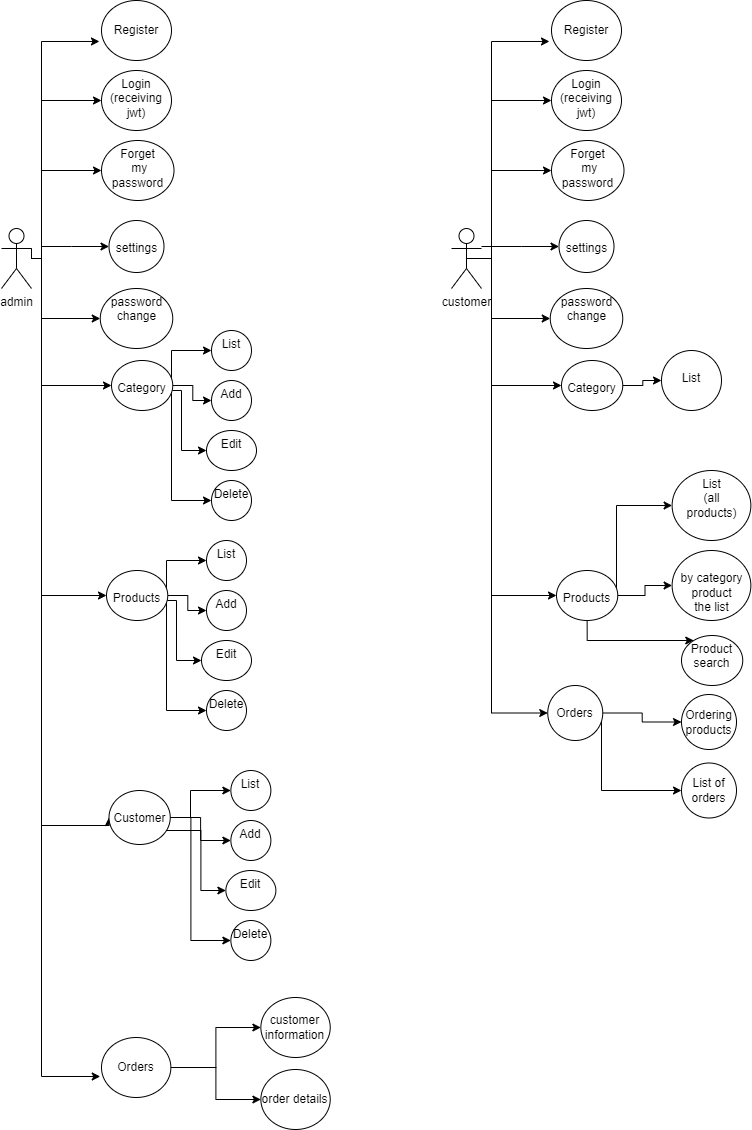

The diagram above was exported from draw.io. Its source (the exported page's mxGraphModel, read from the mxfile embedded in the PNG):
<mxGraphModel dx="1038" dy="539" grid="1" gridSize="10" guides="1" tooltips="1" connect="1" arrows="1" fold="1" page="1" pageScale="1" pageWidth="827" pageHeight="1169" math="0" shadow="0">
  <root>
    <mxCell id="0" />
    <mxCell id="1" parent="0" />
    <mxCell id="9RNof9u1SVSgfZBcv7k7-1" style="edgeStyle=orthogonalEdgeStyle;rounded=0;orthogonalLoop=1;jettySize=auto;html=1;exitX=1;exitY=0.3333333333333333;exitDx=0;exitDy=0;exitPerimeter=0;entryX=-0.029;entryY=0.683;entryDx=0;entryDy=0;entryPerimeter=0;" edge="1" parent="1" source="9RNof9u1SVSgfZBcv7k7-10" target="9RNof9u1SVSgfZBcv7k7-11">
      <mxGeometry relative="1" as="geometry">
        <Array as="points">
          <mxPoint x="730" y="268" />
          <mxPoint x="740" y="268" />
          <mxPoint x="740" y="51" />
        </Array>
      </mxGeometry>
    </mxCell>
    <mxCell id="9RNof9u1SVSgfZBcv7k7-2" style="edgeStyle=orthogonalEdgeStyle;rounded=0;orthogonalLoop=1;jettySize=auto;html=1;entryX=0;entryY=0.5;entryDx=0;entryDy=0;" edge="1" parent="1" source="9RNof9u1SVSgfZBcv7k7-10" target="9RNof9u1SVSgfZBcv7k7-12">
      <mxGeometry relative="1" as="geometry">
        <Array as="points">
          <mxPoint x="740" y="268" />
          <mxPoint x="740" y="110" />
        </Array>
      </mxGeometry>
    </mxCell>
    <mxCell id="9RNof9u1SVSgfZBcv7k7-3" style="edgeStyle=orthogonalEdgeStyle;rounded=0;orthogonalLoop=1;jettySize=auto;html=1;entryX=0;entryY=0.5;entryDx=0;entryDy=0;" edge="1" parent="1" source="9RNof9u1SVSgfZBcv7k7-10" target="9RNof9u1SVSgfZBcv7k7-13">
      <mxGeometry relative="1" as="geometry">
        <Array as="points">
          <mxPoint x="740" y="268" />
          <mxPoint x="740" y="180" />
        </Array>
      </mxGeometry>
    </mxCell>
    <mxCell id="9RNof9u1SVSgfZBcv7k7-4" style="edgeStyle=orthogonalEdgeStyle;rounded=0;orthogonalLoop=1;jettySize=auto;html=1;" edge="1" parent="1" target="9RNof9u1SVSgfZBcv7k7-14">
      <mxGeometry relative="1" as="geometry">
        <Array as="points">
          <mxPoint x="770" y="256" />
          <mxPoint x="770" y="256" />
        </Array>
        <mxPoint x="739.9999999999995" y="270" as="sourcePoint" />
      </mxGeometry>
    </mxCell>
    <mxCell id="9RNof9u1SVSgfZBcv7k7-5" style="edgeStyle=orthogonalEdgeStyle;rounded=0;orthogonalLoop=1;jettySize=auto;html=1;entryX=0;entryY=0.5;entryDx=0;entryDy=0;" edge="1" parent="1" source="9RNof9u1SVSgfZBcv7k7-10" target="9RNof9u1SVSgfZBcv7k7-15">
      <mxGeometry relative="1" as="geometry">
        <Array as="points">
          <mxPoint x="740" y="268" />
          <mxPoint x="740" y="328" />
        </Array>
      </mxGeometry>
    </mxCell>
    <mxCell id="9RNof9u1SVSgfZBcv7k7-6" style="edgeStyle=orthogonalEdgeStyle;rounded=0;orthogonalLoop=1;jettySize=auto;html=1;entryX=0;entryY=0.5;entryDx=0;entryDy=0;" edge="1" parent="1" source="9RNof9u1SVSgfZBcv7k7-10" target="9RNof9u1SVSgfZBcv7k7-20">
      <mxGeometry relative="1" as="geometry">
        <Array as="points">
          <mxPoint x="740" y="268" />
          <mxPoint x="740" y="395" />
        </Array>
      </mxGeometry>
    </mxCell>
    <mxCell id="9RNof9u1SVSgfZBcv7k7-7" style="edgeStyle=orthogonalEdgeStyle;rounded=0;orthogonalLoop=1;jettySize=auto;html=1;entryX=0;entryY=0.5;entryDx=0;entryDy=0;" edge="1" parent="1" source="9RNof9u1SVSgfZBcv7k7-10" target="9RNof9u1SVSgfZBcv7k7-29">
      <mxGeometry relative="1" as="geometry">
        <Array as="points">
          <mxPoint x="740" y="268" />
          <mxPoint x="740" y="605" />
        </Array>
      </mxGeometry>
    </mxCell>
    <mxCell id="9RNof9u1SVSgfZBcv7k7-8" style="edgeStyle=orthogonalEdgeStyle;rounded=0;orthogonalLoop=1;jettySize=auto;html=1;entryX=0;entryY=0.5;entryDx=0;entryDy=0;" edge="1" parent="1" source="9RNof9u1SVSgfZBcv7k7-10" target="9RNof9u1SVSgfZBcv7k7-38">
      <mxGeometry relative="1" as="geometry">
        <Array as="points">
          <mxPoint x="740" y="268" />
          <mxPoint x="740" y="835" />
        </Array>
      </mxGeometry>
    </mxCell>
    <mxCell id="9RNof9u1SVSgfZBcv7k7-9" style="edgeStyle=orthogonalEdgeStyle;rounded=0;orthogonalLoop=1;jettySize=auto;html=1;entryX=-0.018;entryY=0.65;entryDx=0;entryDy=0;entryPerimeter=0;exitX=1;exitY=0.3333333333333333;exitDx=0;exitDy=0;exitPerimeter=0;" edge="1" parent="1" source="9RNof9u1SVSgfZBcv7k7-10" target="9RNof9u1SVSgfZBcv7k7-45">
      <mxGeometry relative="1" as="geometry">
        <Array as="points">
          <mxPoint x="730" y="268" />
          <mxPoint x="740" y="268" />
          <mxPoint x="740" y="1086" />
        </Array>
      </mxGeometry>
    </mxCell>
    <mxCell id="9RNof9u1SVSgfZBcv7k7-10" value="admin&lt;br&gt;" style="shape=umlActor;verticalLabelPosition=bottom;verticalAlign=top;html=1;outlineConnect=0;" vertex="1" parent="1">
      <mxGeometry x="700" y="238" width="30" height="60" as="geometry" />
    </mxCell>
    <mxCell id="9RNof9u1SVSgfZBcv7k7-11" value="Register" style="ellipse;whiteSpace=wrap;html=1;" vertex="1" parent="1">
      <mxGeometry x="800" y="10" width="70" height="60" as="geometry" />
    </mxCell>
    <mxCell id="9RNof9u1SVSgfZBcv7k7-12" value="Login&lt;br&gt;(receiving jwt)" style="ellipse;whiteSpace=wrap;html=1;verticalAlign=top;" vertex="1" parent="1">
      <mxGeometry x="800" y="80" width="70" height="60" as="geometry" />
    </mxCell>
    <mxCell id="9RNof9u1SVSgfZBcv7k7-13" value="Forget&lt;br&gt;&amp;nbsp;my password" style="ellipse;whiteSpace=wrap;html=1;verticalAlign=top;" vertex="1" parent="1">
      <mxGeometry x="800" y="150" width="72.5" height="60" as="geometry" />
    </mxCell>
    <mxCell id="9RNof9u1SVSgfZBcv7k7-14" value="&lt;br&gt;settings" style="ellipse;whiteSpace=wrap;html=1;verticalAlign=top;" vertex="1" parent="1">
      <mxGeometry x="807.5" y="230" width="55" height="52" as="geometry" />
    </mxCell>
    <mxCell id="9RNof9u1SVSgfZBcv7k7-15" value="&lt;div&gt;password&lt;/div&gt;&lt;div&gt;change&lt;/div&gt;" style="ellipse;whiteSpace=wrap;html=1;verticalAlign=top;" vertex="1" parent="1">
      <mxGeometry x="798.75" y="298" width="72.5" height="60" as="geometry" />
    </mxCell>
    <mxCell id="9RNof9u1SVSgfZBcv7k7-16" value="" style="edgeStyle=orthogonalEdgeStyle;rounded=0;orthogonalLoop=1;jettySize=auto;html=1;" edge="1" parent="1" source="9RNof9u1SVSgfZBcv7k7-20" target="9RNof9u1SVSgfZBcv7k7-21">
      <mxGeometry relative="1" as="geometry">
        <Array as="points">
          <mxPoint x="870" y="360" />
        </Array>
      </mxGeometry>
    </mxCell>
    <mxCell id="9RNof9u1SVSgfZBcv7k7-17" style="edgeStyle=orthogonalEdgeStyle;rounded=0;orthogonalLoop=1;jettySize=auto;html=1;entryX=0;entryY=0.5;entryDx=0;entryDy=0;" edge="1" parent="1" source="9RNof9u1SVSgfZBcv7k7-20" target="9RNof9u1SVSgfZBcv7k7-22">
      <mxGeometry relative="1" as="geometry" />
    </mxCell>
    <mxCell id="9RNof9u1SVSgfZBcv7k7-18" style="edgeStyle=orthogonalEdgeStyle;rounded=0;orthogonalLoop=1;jettySize=auto;html=1;entryX=0;entryY=0.5;entryDx=0;entryDy=0;" edge="1" parent="1" source="9RNof9u1SVSgfZBcv7k7-20" target="9RNof9u1SVSgfZBcv7k7-23">
      <mxGeometry relative="1" as="geometry">
        <Array as="points">
          <mxPoint x="880" y="400" />
          <mxPoint x="880" y="460" />
        </Array>
      </mxGeometry>
    </mxCell>
    <mxCell id="9RNof9u1SVSgfZBcv7k7-19" style="edgeStyle=orthogonalEdgeStyle;rounded=0;orthogonalLoop=1;jettySize=auto;html=1;entryX=0;entryY=0.5;entryDx=0;entryDy=0;" edge="1" parent="1" source="9RNof9u1SVSgfZBcv7k7-20" target="9RNof9u1SVSgfZBcv7k7-24">
      <mxGeometry relative="1" as="geometry">
        <Array as="points">
          <mxPoint x="870" y="510" />
        </Array>
      </mxGeometry>
    </mxCell>
    <mxCell id="9RNof9u1SVSgfZBcv7k7-20" value="&lt;br&gt;Category" style="ellipse;whiteSpace=wrap;html=1;verticalAlign=top;" vertex="1" parent="1">
      <mxGeometry x="810" y="370" width="61.25" height="50" as="geometry" />
    </mxCell>
    <mxCell id="9RNof9u1SVSgfZBcv7k7-21" value="List" style="ellipse;whiteSpace=wrap;html=1;verticalAlign=top;" vertex="1" parent="1">
      <mxGeometry x="910" y="340" width="40" height="40" as="geometry" />
    </mxCell>
    <mxCell id="9RNof9u1SVSgfZBcv7k7-22" value="Add" style="ellipse;whiteSpace=wrap;html=1;verticalAlign=top;" vertex="1" parent="1">
      <mxGeometry x="910" y="390" width="40" height="40" as="geometry" />
    </mxCell>
    <mxCell id="9RNof9u1SVSgfZBcv7k7-23" value="Edit" style="ellipse;whiteSpace=wrap;html=1;verticalAlign=top;" vertex="1" parent="1">
      <mxGeometry x="905" y="440" width="50" height="40" as="geometry" />
    </mxCell>
    <mxCell id="9RNof9u1SVSgfZBcv7k7-24" value="Delete" style="ellipse;whiteSpace=wrap;html=1;verticalAlign=top;" vertex="1" parent="1">
      <mxGeometry x="910" y="490" width="40" height="40" as="geometry" />
    </mxCell>
    <mxCell id="9RNof9u1SVSgfZBcv7k7-25" value="" style="edgeStyle=orthogonalEdgeStyle;rounded=0;orthogonalLoop=1;jettySize=auto;html=1;" edge="1" parent="1" source="9RNof9u1SVSgfZBcv7k7-29" target="9RNof9u1SVSgfZBcv7k7-30">
      <mxGeometry relative="1" as="geometry">
        <Array as="points">
          <mxPoint x="865" y="570" />
        </Array>
      </mxGeometry>
    </mxCell>
    <mxCell id="9RNof9u1SVSgfZBcv7k7-26" style="edgeStyle=orthogonalEdgeStyle;rounded=0;orthogonalLoop=1;jettySize=auto;html=1;entryX=0;entryY=0.5;entryDx=0;entryDy=0;" edge="1" parent="1" source="9RNof9u1SVSgfZBcv7k7-29" target="9RNof9u1SVSgfZBcv7k7-31">
      <mxGeometry relative="1" as="geometry" />
    </mxCell>
    <mxCell id="9RNof9u1SVSgfZBcv7k7-27" style="edgeStyle=orthogonalEdgeStyle;rounded=0;orthogonalLoop=1;jettySize=auto;html=1;entryX=0;entryY=0.5;entryDx=0;entryDy=0;" edge="1" parent="1" source="9RNof9u1SVSgfZBcv7k7-29" target="9RNof9u1SVSgfZBcv7k7-32">
      <mxGeometry relative="1" as="geometry">
        <Array as="points">
          <mxPoint x="875" y="610" />
          <mxPoint x="875" y="670" />
        </Array>
      </mxGeometry>
    </mxCell>
    <mxCell id="9RNof9u1SVSgfZBcv7k7-28" style="edgeStyle=orthogonalEdgeStyle;rounded=0;orthogonalLoop=1;jettySize=auto;html=1;entryX=0;entryY=0.5;entryDx=0;entryDy=0;" edge="1" parent="1" source="9RNof9u1SVSgfZBcv7k7-29" target="9RNof9u1SVSgfZBcv7k7-33">
      <mxGeometry relative="1" as="geometry">
        <Array as="points">
          <mxPoint x="865" y="720" />
        </Array>
      </mxGeometry>
    </mxCell>
    <mxCell id="9RNof9u1SVSgfZBcv7k7-29" value="&lt;br&gt;Products" style="ellipse;whiteSpace=wrap;html=1;verticalAlign=top;" vertex="1" parent="1">
      <mxGeometry x="805" y="580" width="61.25" height="50" as="geometry" />
    </mxCell>
    <mxCell id="9RNof9u1SVSgfZBcv7k7-30" value="List" style="ellipse;whiteSpace=wrap;html=1;verticalAlign=top;" vertex="1" parent="1">
      <mxGeometry x="905" y="550" width="40" height="40" as="geometry" />
    </mxCell>
    <mxCell id="9RNof9u1SVSgfZBcv7k7-31" value="Add" style="ellipse;whiteSpace=wrap;html=1;verticalAlign=top;" vertex="1" parent="1">
      <mxGeometry x="905" y="600" width="40" height="40" as="geometry" />
    </mxCell>
    <mxCell id="9RNof9u1SVSgfZBcv7k7-32" value="Edit" style="ellipse;whiteSpace=wrap;html=1;verticalAlign=top;" vertex="1" parent="1">
      <mxGeometry x="900" y="650" width="50" height="40" as="geometry" />
    </mxCell>
    <mxCell id="9RNof9u1SVSgfZBcv7k7-33" value="Delete" style="ellipse;whiteSpace=wrap;html=1;verticalAlign=top;" vertex="1" parent="1">
      <mxGeometry x="905" y="700" width="40" height="40" as="geometry" />
    </mxCell>
    <mxCell id="9RNof9u1SVSgfZBcv7k7-34" value="" style="edgeStyle=orthogonalEdgeStyle;rounded=0;orthogonalLoop=1;jettySize=auto;html=1;exitX=1;exitY=0.5;exitDx=0;exitDy=0;" edge="1" parent="1" source="9RNof9u1SVSgfZBcv7k7-38" target="9RNof9u1SVSgfZBcv7k7-39">
      <mxGeometry relative="1" as="geometry">
        <Array as="points">
          <mxPoint x="889" y="827" />
          <mxPoint x="889" y="800" />
        </Array>
      </mxGeometry>
    </mxCell>
    <mxCell id="9RNof9u1SVSgfZBcv7k7-35" style="edgeStyle=orthogonalEdgeStyle;rounded=0;orthogonalLoop=1;jettySize=auto;html=1;entryX=0;entryY=0.5;entryDx=0;entryDy=0;" edge="1" parent="1" source="9RNof9u1SVSgfZBcv7k7-38" target="9RNof9u1SVSgfZBcv7k7-40">
      <mxGeometry relative="1" as="geometry" />
    </mxCell>
    <mxCell id="9RNof9u1SVSgfZBcv7k7-36" style="edgeStyle=orthogonalEdgeStyle;rounded=0;orthogonalLoop=1;jettySize=auto;html=1;entryX=0;entryY=0.5;entryDx=0;entryDy=0;" edge="1" parent="1" source="9RNof9u1SVSgfZBcv7k7-38" target="9RNof9u1SVSgfZBcv7k7-41">
      <mxGeometry relative="1" as="geometry">
        <Array as="points">
          <mxPoint x="899.37" y="840" />
          <mxPoint x="899.37" y="900" />
        </Array>
      </mxGeometry>
    </mxCell>
    <mxCell id="9RNof9u1SVSgfZBcv7k7-37" style="edgeStyle=orthogonalEdgeStyle;rounded=0;orthogonalLoop=1;jettySize=auto;html=1;entryX=0;entryY=0.5;entryDx=0;entryDy=0;" edge="1" parent="1" source="9RNof9u1SVSgfZBcv7k7-38" target="9RNof9u1SVSgfZBcv7k7-42">
      <mxGeometry relative="1" as="geometry">
        <Array as="points">
          <mxPoint x="889.37" y="950" />
        </Array>
      </mxGeometry>
    </mxCell>
    <mxCell id="9RNof9u1SVSgfZBcv7k7-38" value="&lt;br&gt;Customer" style="ellipse;whiteSpace=wrap;html=1;verticalAlign=top;" vertex="1" parent="1">
      <mxGeometry x="807.5" y="800" width="61.25" height="54" as="geometry" />
    </mxCell>
    <mxCell id="9RNof9u1SVSgfZBcv7k7-39" value="List" style="ellipse;whiteSpace=wrap;html=1;verticalAlign=top;" vertex="1" parent="1">
      <mxGeometry x="929.37" y="780" width="40" height="40" as="geometry" />
    </mxCell>
    <mxCell id="9RNof9u1SVSgfZBcv7k7-40" value="Add" style="ellipse;whiteSpace=wrap;html=1;verticalAlign=top;" vertex="1" parent="1">
      <mxGeometry x="929.37" y="830" width="40" height="40" as="geometry" />
    </mxCell>
    <mxCell id="9RNof9u1SVSgfZBcv7k7-41" value="Edit" style="ellipse;whiteSpace=wrap;html=1;verticalAlign=top;" vertex="1" parent="1">
      <mxGeometry x="924.37" y="880" width="50" height="40" as="geometry" />
    </mxCell>
    <mxCell id="9RNof9u1SVSgfZBcv7k7-42" value="Delete" style="ellipse;whiteSpace=wrap;html=1;verticalAlign=top;" vertex="1" parent="1">
      <mxGeometry x="929.37" y="930" width="40" height="40" as="geometry" />
    </mxCell>
    <mxCell id="9RNof9u1SVSgfZBcv7k7-43" value="" style="edgeStyle=orthogonalEdgeStyle;rounded=0;orthogonalLoop=1;jettySize=auto;html=1;" edge="1" parent="1" source="9RNof9u1SVSgfZBcv7k7-45" target="9RNof9u1SVSgfZBcv7k7-46">
      <mxGeometry relative="1" as="geometry" />
    </mxCell>
    <mxCell id="9RNof9u1SVSgfZBcv7k7-44" value="" style="edgeStyle=orthogonalEdgeStyle;rounded=0;orthogonalLoop=1;jettySize=auto;html=1;" edge="1" parent="1" source="9RNof9u1SVSgfZBcv7k7-45" target="9RNof9u1SVSgfZBcv7k7-47">
      <mxGeometry relative="1" as="geometry" />
    </mxCell>
    <mxCell id="9RNof9u1SVSgfZBcv7k7-45" value="Orders" style="ellipse;whiteSpace=wrap;html=1;" vertex="1" parent="1">
      <mxGeometry x="800" y="1047" width="69.37" height="60" as="geometry" />
    </mxCell>
    <mxCell id="9RNof9u1SVSgfZBcv7k7-46" value="order details" style="ellipse;whiteSpace=wrap;html=1;" vertex="1" parent="1">
      <mxGeometry x="959.37" y="1079" width="69.37" height="60" as="geometry" />
    </mxCell>
    <mxCell id="9RNof9u1SVSgfZBcv7k7-47" value="customer information" style="ellipse;whiteSpace=wrap;html=1;" vertex="1" parent="1">
      <mxGeometry x="959.37" y="1007" width="69.37" height="60" as="geometry" />
    </mxCell>
    <mxCell id="9RNof9u1SVSgfZBcv7k7-48" style="edgeStyle=orthogonalEdgeStyle;rounded=0;orthogonalLoop=1;jettySize=auto;html=1;exitX=0.5;exitY=0.5;exitDx=0;exitDy=0;exitPerimeter=0;entryX=-0.029;entryY=0.683;entryDx=0;entryDy=0;entryPerimeter=0;" edge="1" parent="1" source="9RNof9u1SVSgfZBcv7k7-56" target="9RNof9u1SVSgfZBcv7k7-57">
      <mxGeometry relative="1" as="geometry">
        <Array as="points">
          <mxPoint x="1190" y="268" />
          <mxPoint x="1190" y="51" />
        </Array>
      </mxGeometry>
    </mxCell>
    <mxCell id="9RNof9u1SVSgfZBcv7k7-49" style="edgeStyle=orthogonalEdgeStyle;rounded=0;orthogonalLoop=1;jettySize=auto;html=1;entryX=0;entryY=0.5;entryDx=0;entryDy=0;" edge="1" parent="1" source="9RNof9u1SVSgfZBcv7k7-56" target="9RNof9u1SVSgfZBcv7k7-58">
      <mxGeometry relative="1" as="geometry">
        <Array as="points">
          <mxPoint x="1190" y="268" />
          <mxPoint x="1190" y="110" />
        </Array>
      </mxGeometry>
    </mxCell>
    <mxCell id="9RNof9u1SVSgfZBcv7k7-50" style="edgeStyle=orthogonalEdgeStyle;rounded=0;orthogonalLoop=1;jettySize=auto;html=1;entryX=0;entryY=0.5;entryDx=0;entryDy=0;" edge="1" parent="1" source="9RNof9u1SVSgfZBcv7k7-56" target="9RNof9u1SVSgfZBcv7k7-59">
      <mxGeometry relative="1" as="geometry">
        <Array as="points">
          <mxPoint x="1190" y="268" />
          <mxPoint x="1190" y="180" />
        </Array>
      </mxGeometry>
    </mxCell>
    <mxCell id="9RNof9u1SVSgfZBcv7k7-51" style="edgeStyle=orthogonalEdgeStyle;rounded=0;orthogonalLoop=1;jettySize=auto;html=1;" edge="1" parent="1" source="9RNof9u1SVSgfZBcv7k7-56" target="9RNof9u1SVSgfZBcv7k7-60">
      <mxGeometry relative="1" as="geometry">
        <Array as="points">
          <mxPoint x="1220" y="256" />
          <mxPoint x="1220" y="256" />
        </Array>
      </mxGeometry>
    </mxCell>
    <mxCell id="9RNof9u1SVSgfZBcv7k7-52" style="edgeStyle=orthogonalEdgeStyle;rounded=0;orthogonalLoop=1;jettySize=auto;html=1;entryX=0;entryY=0.5;entryDx=0;entryDy=0;" edge="1" parent="1" source="9RNof9u1SVSgfZBcv7k7-56" target="9RNof9u1SVSgfZBcv7k7-61">
      <mxGeometry relative="1" as="geometry">
        <Array as="points">
          <mxPoint x="1190" y="268" />
          <mxPoint x="1190" y="328" />
        </Array>
      </mxGeometry>
    </mxCell>
    <mxCell id="9RNof9u1SVSgfZBcv7k7-53" style="edgeStyle=orthogonalEdgeStyle;rounded=0;orthogonalLoop=1;jettySize=auto;html=1;entryX=0;entryY=0.5;entryDx=0;entryDy=0;" edge="1" parent="1" source="9RNof9u1SVSgfZBcv7k7-56" target="9RNof9u1SVSgfZBcv7k7-63">
      <mxGeometry relative="1" as="geometry">
        <Array as="points">
          <mxPoint x="1190" y="268" />
          <mxPoint x="1190" y="395" />
        </Array>
      </mxGeometry>
    </mxCell>
    <mxCell id="9RNof9u1SVSgfZBcv7k7-54" style="edgeStyle=orthogonalEdgeStyle;rounded=0;orthogonalLoop=1;jettySize=auto;html=1;entryX=0;entryY=0.5;entryDx=0;entryDy=0;" edge="1" parent="1" source="9RNof9u1SVSgfZBcv7k7-56" target="9RNof9u1SVSgfZBcv7k7-67">
      <mxGeometry relative="1" as="geometry">
        <Array as="points">
          <mxPoint x="1190" y="268" />
          <mxPoint x="1190" y="605" />
        </Array>
      </mxGeometry>
    </mxCell>
    <mxCell id="9RNof9u1SVSgfZBcv7k7-55" style="edgeStyle=orthogonalEdgeStyle;rounded=0;orthogonalLoop=1;jettySize=auto;html=1;entryX=0;entryY=0.5;entryDx=0;entryDy=0;" edge="1" parent="1" source="9RNof9u1SVSgfZBcv7k7-56" target="9RNof9u1SVSgfZBcv7k7-74">
      <mxGeometry relative="1" as="geometry">
        <Array as="points">
          <mxPoint x="1190" y="268" />
          <mxPoint x="1190" y="722" />
        </Array>
      </mxGeometry>
    </mxCell>
    <mxCell id="9RNof9u1SVSgfZBcv7k7-56" value="customer" style="shape=umlActor;verticalLabelPosition=bottom;verticalAlign=top;html=1;outlineConnect=0;" vertex="1" parent="1">
      <mxGeometry x="1150" y="238" width="30" height="60" as="geometry" />
    </mxCell>
    <mxCell id="9RNof9u1SVSgfZBcv7k7-57" value="Register" style="ellipse;whiteSpace=wrap;html=1;" vertex="1" parent="1">
      <mxGeometry x="1250" y="10" width="70" height="60" as="geometry" />
    </mxCell>
    <mxCell id="9RNof9u1SVSgfZBcv7k7-58" value="Login&lt;br&gt;(receiving jwt)" style="ellipse;whiteSpace=wrap;html=1;verticalAlign=top;" vertex="1" parent="1">
      <mxGeometry x="1250" y="80" width="70" height="60" as="geometry" />
    </mxCell>
    <mxCell id="9RNof9u1SVSgfZBcv7k7-59" value="Forget&lt;br&gt;&amp;nbsp;my password" style="ellipse;whiteSpace=wrap;html=1;verticalAlign=top;" vertex="1" parent="1">
      <mxGeometry x="1250" y="150" width="72.5" height="60" as="geometry" />
    </mxCell>
    <mxCell id="9RNof9u1SVSgfZBcv7k7-60" value="&lt;br&gt;settings" style="ellipse;whiteSpace=wrap;html=1;verticalAlign=top;" vertex="1" parent="1">
      <mxGeometry x="1257.5" y="230" width="55" height="52" as="geometry" />
    </mxCell>
    <mxCell id="9RNof9u1SVSgfZBcv7k7-61" value="&lt;div&gt;password&lt;/div&gt;&lt;div&gt;change&lt;/div&gt;" style="ellipse;whiteSpace=wrap;html=1;verticalAlign=top;" vertex="1" parent="1">
      <mxGeometry x="1248.75" y="298" width="72.5" height="60" as="geometry" />
    </mxCell>
    <mxCell id="9RNof9u1SVSgfZBcv7k7-62" value="" style="edgeStyle=orthogonalEdgeStyle;rounded=0;orthogonalLoop=1;jettySize=auto;html=1;" edge="1" parent="1" source="9RNof9u1SVSgfZBcv7k7-63" target="9RNof9u1SVSgfZBcv7k7-68">
      <mxGeometry relative="1" as="geometry" />
    </mxCell>
    <mxCell id="9RNof9u1SVSgfZBcv7k7-63" value="&lt;br&gt;Category" style="ellipse;whiteSpace=wrap;html=1;verticalAlign=top;" vertex="1" parent="1">
      <mxGeometry x="1260" y="370" width="61.25" height="50" as="geometry" />
    </mxCell>
    <mxCell id="9RNof9u1SVSgfZBcv7k7-64" value="" style="edgeStyle=orthogonalEdgeStyle;rounded=0;orthogonalLoop=1;jettySize=auto;html=1;entryX=0;entryY=0.5;entryDx=0;entryDy=0;" edge="1" parent="1" source="9RNof9u1SVSgfZBcv7k7-67" target="9RNof9u1SVSgfZBcv7k7-69">
      <mxGeometry relative="1" as="geometry">
        <Array as="points">
          <mxPoint x="1315" y="515" />
        </Array>
        <mxPoint x="1355" y="570" as="targetPoint" />
      </mxGeometry>
    </mxCell>
    <mxCell id="9RNof9u1SVSgfZBcv7k7-65" value="" style="edgeStyle=orthogonalEdgeStyle;rounded=0;orthogonalLoop=1;jettySize=auto;html=1;entryX=0;entryY=0.5;entryDx=0;entryDy=0;" edge="1" parent="1" source="9RNof9u1SVSgfZBcv7k7-67" target="9RNof9u1SVSgfZBcv7k7-70">
      <mxGeometry relative="1" as="geometry">
        <mxPoint x="1379.3700847752038" y="584.9411764705881" as="targetPoint" />
      </mxGeometry>
    </mxCell>
    <mxCell id="9RNof9u1SVSgfZBcv7k7-66" value="" style="edgeStyle=orthogonalEdgeStyle;rounded=0;orthogonalLoop=1;jettySize=auto;html=1;" edge="1" parent="1" source="9RNof9u1SVSgfZBcv7k7-67" target="9RNof9u1SVSgfZBcv7k7-71">
      <mxGeometry relative="1" as="geometry">
        <Array as="points">
          <mxPoint x="1286" y="650" />
        </Array>
      </mxGeometry>
    </mxCell>
    <mxCell id="9RNof9u1SVSgfZBcv7k7-67" value="&lt;br&gt;Products" style="ellipse;whiteSpace=wrap;html=1;verticalAlign=top;" vertex="1" parent="1">
      <mxGeometry x="1255" y="580" width="61.25" height="50" as="geometry" />
    </mxCell>
    <mxCell id="9RNof9u1SVSgfZBcv7k7-68" value="&lt;br&gt;List" style="ellipse;whiteSpace=wrap;html=1;verticalAlign=top;" vertex="1" parent="1">
      <mxGeometry x="1360" y="360" width="60" height="60" as="geometry" />
    </mxCell>
    <mxCell id="9RNof9u1SVSgfZBcv7k7-69" value="&lt;div&gt;List&lt;/div&gt;&lt;div&gt;(all&lt;/div&gt;&lt;div&gt;products)&lt;/div&gt;" style="ellipse;whiteSpace=wrap;html=1;verticalAlign=top;" vertex="1" parent="1">
      <mxGeometry x="1370.62" y="480" width="78.75" height="70" as="geometry" />
    </mxCell>
    <mxCell id="9RNof9u1SVSgfZBcv7k7-70" value="&lt;div&gt;&lt;br&gt;&lt;/div&gt;&lt;div&gt;by category&lt;/div&gt;&lt;div&gt;product&lt;/div&gt;&lt;div&gt;the list&lt;/div&gt;" style="ellipse;whiteSpace=wrap;html=1;verticalAlign=top;" vertex="1" parent="1">
      <mxGeometry x="1370.62" y="560" width="78.75" height="70" as="geometry" />
    </mxCell>
    <mxCell id="9RNof9u1SVSgfZBcv7k7-71" value="Product search" style="ellipse;whiteSpace=wrap;html=1;verticalAlign=top;" vertex="1" parent="1">
      <mxGeometry x="1380" y="645" width="61.25" height="50" as="geometry" />
    </mxCell>
    <mxCell id="9RNof9u1SVSgfZBcv7k7-72" value="" style="edgeStyle=orthogonalEdgeStyle;rounded=0;orthogonalLoop=1;jettySize=auto;html=1;" edge="1" parent="1" source="9RNof9u1SVSgfZBcv7k7-74" target="9RNof9u1SVSgfZBcv7k7-75">
      <mxGeometry relative="1" as="geometry" />
    </mxCell>
    <mxCell id="9RNof9u1SVSgfZBcv7k7-73" value="" style="edgeStyle=orthogonalEdgeStyle;rounded=0;orthogonalLoop=1;jettySize=auto;html=1;" edge="1" parent="1" source="9RNof9u1SVSgfZBcv7k7-74" target="9RNof9u1SVSgfZBcv7k7-76">
      <mxGeometry relative="1" as="geometry">
        <Array as="points">
          <mxPoint x="1300" y="800" />
        </Array>
      </mxGeometry>
    </mxCell>
    <mxCell id="9RNof9u1SVSgfZBcv7k7-74" value="Orders" style="ellipse;whiteSpace=wrap;html=1;aspect=fixed;" vertex="1" parent="1">
      <mxGeometry x="1246.25" y="695" width="55" height="55" as="geometry" />
    </mxCell>
    <mxCell id="9RNof9u1SVSgfZBcv7k7-75" value="Ordering products" style="ellipse;whiteSpace=wrap;html=1;aspect=fixed;" vertex="1" parent="1">
      <mxGeometry x="1380" y="704" width="55" height="55" as="geometry" />
    </mxCell>
    <mxCell id="9RNof9u1SVSgfZBcv7k7-76" value="List of orders" style="ellipse;whiteSpace=wrap;html=1;aspect=fixed;" vertex="1" parent="1">
      <mxGeometry x="1380" y="772.5" width="55" height="55" as="geometry" />
    </mxCell>
  </root>
</mxGraphModel>